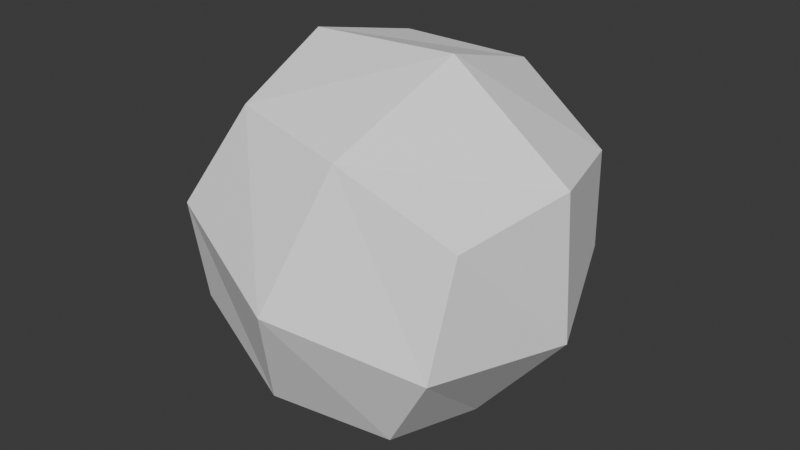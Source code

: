# Source: snowball.blend  (saved by Blender 4.5.88; exported with 4.5.12 LTS)
import bpy
from mathutils import Matrix  # noqa: F401  (used for matrix-valued properties, if any)

bpy.ops.wm.read_factory_settings(use_empty=True)
scene = bpy.context.scene
scene.name = 'Scene'

# ---- collections
col_collection = bpy.data.collections.new('Collection'); scene.collection.children.link(col_collection)

# ---- materials (node trees are filled in below, after node groups)
mat_material = bpy.data.materials.new('Material')
mat_material.alpha_threshold = 0.0
mat_material.roughness = 0.5
mat_material.line_color = (0.0, 0.0, 0.0, 1.0)
mat_material_001 = bpy.data.materials.new('Material.001')
mat_material_001.alpha_threshold = 0.0
mat_material_001.roughness = 0.5
mat_material_001.line_color = (0.0, 0.0, 0.0, 1.0)
mat_material_002 = bpy.data.materials.new('Material.002')
mat_material_002.alpha_threshold = 0.0
mat_material_002.roughness = 0.5
mat_material_002.line_color = (0.0, 0.0, 0.0, 1.0)
mat_material_005 = bpy.data.materials.new('Material.005')
mat_material_006 = bpy.data.materials.new('Material.006')

# ---- material node trees
mat_material.use_nodes = True; mat_material.node_tree.nodes.clear()
_N = mat_material.node_tree.nodes; _L = mat_material.node_tree.links
n0 = _N.new('ShaderNodeOutputMaterial'); n0.name = 'Material Output'; n0.location = (200, 100)
n1 = _N.new('ShaderNodeBsdfPrincipled'); n1.name = 'Principled BSDF'; n1.location = (-200, 100)
n1.inputs[0].default_value = (1.0, 1.0, 1.0, 1.0)
n1.inputs[3].default_value = 1.45
_L.new(n1.outputs[0], n0.inputs[0])
n0.is_active_output = True
mat_material_001.use_nodes = True; mat_material_001.node_tree.nodes.clear()
_N = mat_material_001.node_tree.nodes; _L = mat_material_001.node_tree.links
n0 = _N.new('ShaderNodeOutputMaterial'); n0.name = 'Material Output'; n0.location = (200, 100)
n1 = _N.new('ShaderNodeBsdfPrincipled'); n1.name = 'Principled BSDF'; n1.location = (-200, 100)
n1.inputs[0].default_value = (0.0, 0.0, 0.0, 1.0)
n1.inputs[3].default_value = 1.45
_L.new(n1.outputs[0], n0.inputs[0])
n0.is_active_output = True
mat_material_002.use_nodes = True; mat_material_002.node_tree.nodes.clear()
_N = mat_material_002.node_tree.nodes; _L = mat_material_002.node_tree.links
n0 = _N.new('ShaderNodeOutputMaterial'); n0.name = 'Material Output'; n0.location = (200, 100)
n1 = _N.new('ShaderNodeBsdfPrincipled'); n1.name = 'Principled BSDF'; n1.location = (-200, 100)
n1.inputs[0].default_value = (1.0, 0.08656, 0.0, 1.0)
n1.inputs[3].default_value = 1.45
_L.new(n1.outputs[0], n0.inputs[0])
n0.is_active_output = True
mat_material_005.use_nodes = True; mat_material_005.node_tree.nodes.clear()
_N = mat_material_005.node_tree.nodes; _L = mat_material_005.node_tree.links
n0 = _N.new('ShaderNodeBsdfPrincipled'); n0.name = 'Principled BSDF'; n0.location = (-200, 100)
n0.inputs[0].default_value = (0.0, 0.0, 0.0, 1.0)
n0.inputs[2].default_value = 1.0
n1 = _N.new('ShaderNodeOutputMaterial'); n1.name = 'Material Output'; n1.location = (200, 100)
_L.new(n0.outputs[0], n1.inputs[0])
n1.is_active_output = True
mat_material_006.use_nodes = True; mat_material_006.node_tree.nodes.clear()
_N = mat_material_006.node_tree.nodes; _L = mat_material_006.node_tree.links
n0 = _N.new('ShaderNodeBsdfPrincipled'); n0.name = 'Principled BSDF'; n0.location = (-200, 100)
n0.inputs[0].default_value = (0.8002, 0.0, 0.005189, 1.0)
n1 = _N.new('ShaderNodeOutputMaterial'); n1.name = 'Material Output'; n1.location = (200, 100)
_L.new(n0.outputs[0], n1.inputs[0])
n1.is_active_output = True

# ---- world
world_world = bpy.data.worlds.new('World'); scene.world = world_world
world_world.use_nodes = True; world_world.node_tree.nodes.clear()
_N = world_world.node_tree.nodes; _L = world_world.node_tree.links
n0 = _N.new('ShaderNodeOutputWorld'); n0.name = 'World Output'; n0.location = (200, 100)
n1 = _N.new('ShaderNodeBackground'); n1.name = 'Background'; n1.location = (-200, 100)
n1.inputs[0].default_value = (0.05088, 0.05088, 0.05088, 1.0)
_L.new(n1.outputs[0], n0.inputs[0])
n0.is_active_output = True
world_world.color = (0.05088, 0.05088, 0.05088)
world_world.sun_shadow_jitter_overblur = 0.0

# ---- meshes
me_cube_002 = bpy.data.meshes.new('Cube.002')
me_cube_002.from_pydata([(-0.07247, -0.1632, 0.157), (-0.1556, -0.1566, -0.085), (-0.08343, 0.09233, 0.1677), (-0.1666, 0.09889, -0.07431), (0.1694, -0.1494, 0.07431), (0.08625, -0.1428, -0.1677), (0.1584, 0.1062, 0.085), (0.07529, 0.1127, -0.157), (0.09816, -0.01281, -0.198), (-0.04259, -0.177, -0.1541), (-0.1393, -0.1894, 0.0439), (0.1422, 0.139, -0.0439), (-0.1527, 0.1221, 0.05695), (0.1555, -0.1726, -0.05695), (0.04542, 0.1265, 0.1541), (-0.09534, -0.03768, 0.198), (-0.05596, 0.1345, -0.141), (0.1995, -0.02081, 0.09711), (0.05878, -0.185, 0.141), (-0.1967, -0.02967, -0.09711), (0.07122, -0.03076, 0.2032), (-0.00779, 0.1893, 0.008982), (0.2045, -0.01363, -0.06944), (-0.0684, -0.01973, -0.2032), (-0.2016, -0.03686, 0.06944), (0.01061, -0.2398, -0.008982)], [], [(0, 18, 20, 15), (18, 4, 17, 20), (20, 17, 6, 14), (15, 20, 14, 2), (3, 12, 21, 16), (12, 2, 14, 21), (21, 14, 6, 11), (16, 21, 11, 7), (7, 11, 22, 8), (11, 6, 17, 22), (22, 17, 4, 13), (8, 22, 13, 5), (5, 9, 23, 8), (9, 1, 19, 23), (23, 19, 3, 16), (8, 23, 16, 7), (1, 10, 24, 19), (10, 0, 15, 24), (24, 15, 2, 12), (19, 24, 12, 3), (5, 13, 25, 9), (13, 4, 18, 25), (25, 18, 0, 10), (9, 25, 10, 1)])
_uv = me_cube_002.uv_layers.new(name='UVMap')
_uv.uv.foreach_set('vector', [0.625, 0.5, 0.75, 0.5, 0.75, 0.625, 0.625, 0.625, 0.75, 0.5, 0.875, 0.5, 0.875, 0.625, 0.75, 0.625, 0.75, 0.625, 0.875, 0.625, 0.875, 0.75, 0.75, 0.75, 0.625, 0.625, 0.75, 0.625, 0.75, 0.75, 0.625, 0.75, 0.375, 0.75, 0.5, 0.75, 0.5, 0.875, 0.375, 0.875, 0.5, 0.75, 0.625, 0.75, 0.625, 0.875, 0.5, 0.875, 0.5, 0.875, 0.625, 0.875, 0.625, 1.0, 0.5, 1.0, 0.375, 0.875, 0.5, 0.875, 0.5, 1.0, 0.375, 1.0, 0.375, 0.0, 0.5, 0.0, 0.5, 0.125, 0.375, 0.125, 0.5, 0.0, 0.625, 0.0, 0.625, 0.125, 0.5, 0.125, 0.5, 0.125, 0.625, 0.125, 0.625, 0.25, 0.5, 0.25, 0.375, 0.125, 0.5, 0.125, 0.5, 0.25, 0.375, 0.25, 0.125, 0.5, 0.25, 0.5, 0.25, 0.625, 0.125, 0.625, 0.25, 0.5, 0.375, 0.5, 0.375, 0.625, 0.25, 0.625, 0.25, 0.625, 0.375, 0.625, 0.375, 0.75, 0.25, 0.75, 0.125, 0.625, 0.25, 0.625, 0.25, 0.75, 0.125, 0.75, 0.375, 0.5, 0.5, 0.5, 0.5, 0.625, 0.375, 0.625, 0.5, 0.5, 0.625, 0.5, 0.625, 0.625, 0.5, 0.625, 0.5, 0.625, 0.625, 0.625, 0.625, 0.75, 0.5, 0.75, 0.375, 0.625, 0.5, 0.625, 0.5, 0.75, 0.375, 0.75, 0.375, 0.25, 0.5, 0.25, 0.5, 0.375, 0.375, 0.375, 0.5, 0.25, 0.625, 0.25, 0.625, 0.375, 0.5, 0.375, 0.5, 0.375, 0.625, 0.375, 0.625, 0.5, 0.5, 0.5, 0.375, 0.375, 0.5, 0.375, 0.5, 0.5, 0.375, 0.5])
me_cube_002.materials.append(mat_material)
me_cube_002.materials.append(mat_material_001)
me_cube_002.materials.append(mat_material_002)
me_cube_002.materials.append(mat_material_005)
me_cube_002.materials.append(mat_material_006)
me_cube_002.use_mirror_vertex_groups = False
me_cube_002.update()

# ---- objects
ob_head = bpy.data.objects.new('Head', me_cube_002)

# ---- transforms, parenting, visibility, modifiers, constraints
ob_head.location = (0.0, 0.0, 0.0)
ob_head.lock_rotations_4d = False
ob_head.empty_display_type = 'ARROWS'
ob_head.lineart.crease_threshold = 0.0

# ---- collection membership
col_collection.objects.link(ob_head)

# ---- scene / render settings (as saved in the file)
scene.frame_start = 1; scene.frame_end = 250; scene.frame_set(1)
scene.render.engine = 'BLENDER_EEVEE_NEXT'
bpy.context.view_layer.update()

# ---- added for rendering (the .blend has no active camera and no usable light): camera, sun
cam_auto = bpy.data.cameras.new('AutoCamera')
cam_auto.lens = 50.0
cam_auto.sensor_width = 36.0
cam_auto.clip_end = 1000.0
ob_auto_camera = bpy.data.objects.new('AutoCamera', cam_auto)
scene.collection.objects.link(ob_auto_camera)
ob_auto_camera.location = (0.664836, -0.821354, 0.53074)
ob_auto_camera.rotation_euler = (1.09748, -7.21219e-08, 0.694738)
scene.camera = ob_auto_camera
light_auto_sun = bpy.data.lights.new('AutoSun', 'SUN')
light_auto_sun.energy = 3.0
light_auto_sun.angle = 0.0523599
ob_auto_sun = bpy.data.objects.new('AutoSun', light_auto_sun)
scene.collection.objects.link(ob_auto_sun)
ob_auto_sun.rotation_euler = (0.872665, 0.174533, 0.523599)
bpy.context.view_layer.update()
